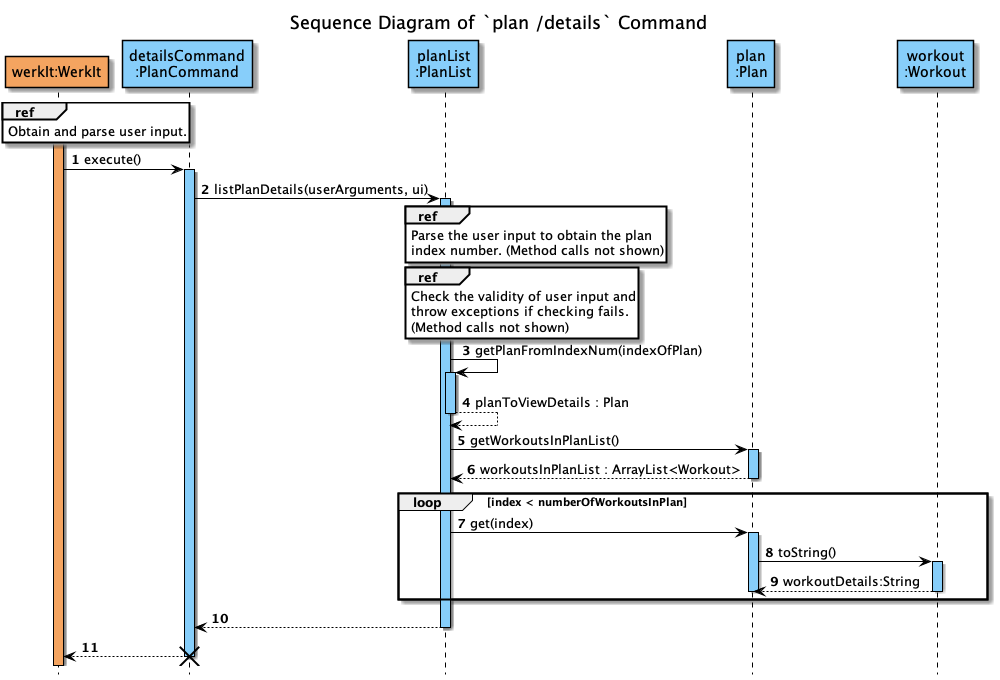

The diagram above was rendered by PlantUML. Its source (embedded in the PNG):
@startuml
'https://plantuml.com/sequence-diagram
!include ../../Style.puml

autonumber

title Sequence Diagram of `plan /details` Command
hide footbox

participant "werkIt:WerkIt" AS WerkIt COLOR_WERKIT
participant "detailsCommand\n:PlanCommand" AS detailsCommand COLOR_LOGIC
participant "planList\n:PlanList" AS PlanList COLOR_LOGIC
participant "plan\n:Plan" AS Plan COLOR_LOGIC
participant "workout\n:Workout" AS Workout COLOR_LOGIC

activate WerkIt COLOR_WERKIT
ref over WerkIt
Obtain and parse user input.
end

WerkIt -> detailsCommand : execute()
activate detailsCommand COLOR_LOGIC
detailsCommand -> PlanList : listPlanDetails(userArguments, ui)
activate PlanList COLOR_LOGIC
ref over PlanList
Parse the user input to obtain the plan
index number. (Method calls not shown)
end

ref over PlanList
Check the validity of user input and
throw exceptions if checking fails.
(Method calls not shown)
end

PlanList -> PlanList : getPlanFromIndexNum(indexOfPlan)
activate PlanList COLOR_LOGIC
return planToViewDetails : Plan

PlanList -> Plan : getWorkoutsInPlanList()
activate Plan COLOR_LOGIC
return workoutsInPlanList : ArrayList<Workout>

loop index < numberOfWorkoutsInPlan
PlanList -> Plan : get(index)
activate Plan COLOR_LOGIC
Plan -> Workout : toString()
activate Workout COLOR_LOGIC
return workoutDetails:String
deactivate Plan
end

detailsCommand <-- PlanList
deactivate PlanList

WerkIt <-- detailsCommand
deactivate detailsCommand

destroy detailsCommand
@enduml